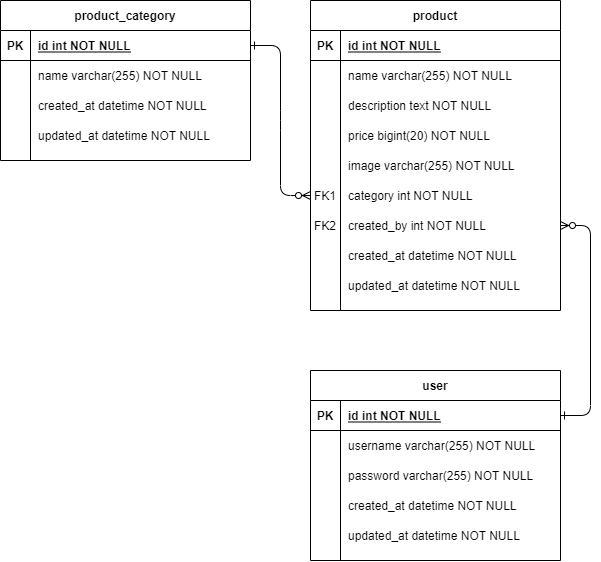

The diagram above was exported from draw.io. Its source (the exported page's mxGraphModel, read from the mxfile embedded in the PNG):
<mxGraphModel dx="2031" dy="1149" grid="1" gridSize="10" guides="1" tooltips="1" connect="1" arrows="1" fold="1" page="1" pageScale="1" pageWidth="850" pageHeight="1100" math="0" shadow="0" extFonts="Permanent Marker^https://fonts.googleapis.com/css?family=Permanent+Marker">
  <root>
    <mxCell id="0" />
    <mxCell id="1" parent="0" />
    <mxCell id="C-vyLk0tnHw3VtMMgP7b-1" value="" style="edgeStyle=entityRelationEdgeStyle;endArrow=ERzeroToMany;startArrow=ERone;endFill=1;startFill=0;entryX=0;entryY=0.5;entryDx=0;entryDy=0;" parent="1" source="C-vyLk0tnHw3VtMMgP7b-24" target="e3JhZN_kylI0jr80BAhq-21" edge="1">
      <mxGeometry width="100" height="100" relative="1" as="geometry">
        <mxPoint x="340" y="720" as="sourcePoint" />
        <mxPoint x="450" y="195" as="targetPoint" />
      </mxGeometry>
    </mxCell>
    <mxCell id="C-vyLk0tnHw3VtMMgP7b-12" value="" style="edgeStyle=entityRelationEdgeStyle;endArrow=ERzeroToMany;startArrow=ERone;endFill=1;startFill=0;exitX=1;exitY=0.5;exitDx=0;exitDy=0;entryX=1;entryY=0.5;entryDx=0;entryDy=0;" parent="1" source="C-vyLk0tnHw3VtMMgP7b-14" target="e3JhZN_kylI0jr80BAhq-24" edge="1">
      <mxGeometry width="100" height="100" relative="1" as="geometry">
        <mxPoint x="400" y="180" as="sourcePoint" />
        <mxPoint x="770" y="470" as="targetPoint" />
      </mxGeometry>
    </mxCell>
    <mxCell id="C-vyLk0tnHw3VtMMgP7b-2" value="product" style="shape=table;startSize=30;container=1;collapsible=1;childLayout=tableLayout;fixedRows=1;rowLines=0;fontStyle=1;align=center;resizeLast=1;" parent="1" vertex="1">
      <mxGeometry x="450" y="120" width="250" height="310" as="geometry" />
    </mxCell>
    <mxCell id="C-vyLk0tnHw3VtMMgP7b-3" value="" style="shape=partialRectangle;collapsible=0;dropTarget=0;pointerEvents=0;fillColor=none;points=[[0,0.5],[1,0.5]];portConstraint=eastwest;top=0;left=0;right=0;bottom=1;" parent="C-vyLk0tnHw3VtMMgP7b-2" vertex="1">
      <mxGeometry y="30" width="250" height="30" as="geometry" />
    </mxCell>
    <mxCell id="C-vyLk0tnHw3VtMMgP7b-4" value="PK" style="shape=partialRectangle;overflow=hidden;connectable=0;fillColor=none;top=0;left=0;bottom=0;right=0;fontStyle=1;" parent="C-vyLk0tnHw3VtMMgP7b-3" vertex="1">
      <mxGeometry width="30" height="30" as="geometry">
        <mxRectangle width="30" height="30" as="alternateBounds" />
      </mxGeometry>
    </mxCell>
    <mxCell id="C-vyLk0tnHw3VtMMgP7b-5" value="id int NOT NULL " style="shape=partialRectangle;overflow=hidden;connectable=0;fillColor=none;top=0;left=0;bottom=0;right=0;align=left;spacingLeft=6;fontStyle=5;" parent="C-vyLk0tnHw3VtMMgP7b-3" vertex="1">
      <mxGeometry x="30" width="220" height="30" as="geometry">
        <mxRectangle width="220" height="30" as="alternateBounds" />
      </mxGeometry>
    </mxCell>
    <mxCell id="e3JhZN_kylI0jr80BAhq-9" value="" style="shape=partialRectangle;collapsible=0;dropTarget=0;pointerEvents=0;fillColor=none;top=0;left=0;bottom=0;right=0;points=[[0,0.5],[1,0.5]];portConstraint=eastwest;" vertex="1" parent="C-vyLk0tnHw3VtMMgP7b-2">
      <mxGeometry y="60" width="250" height="30" as="geometry" />
    </mxCell>
    <mxCell id="e3JhZN_kylI0jr80BAhq-10" value="" style="shape=partialRectangle;connectable=0;fillColor=none;top=0;left=0;bottom=0;right=0;editable=1;overflow=hidden;" vertex="1" parent="e3JhZN_kylI0jr80BAhq-9">
      <mxGeometry width="30" height="30" as="geometry">
        <mxRectangle width="30" height="30" as="alternateBounds" />
      </mxGeometry>
    </mxCell>
    <mxCell id="e3JhZN_kylI0jr80BAhq-11" value="name varchar(255) NOT NULL" style="shape=partialRectangle;connectable=0;fillColor=none;top=0;left=0;bottom=0;right=0;align=left;spacingLeft=6;overflow=hidden;" vertex="1" parent="e3JhZN_kylI0jr80BAhq-9">
      <mxGeometry x="30" width="220" height="30" as="geometry">
        <mxRectangle width="220" height="30" as="alternateBounds" />
      </mxGeometry>
    </mxCell>
    <mxCell id="e3JhZN_kylI0jr80BAhq-15" value="" style="shape=partialRectangle;collapsible=0;dropTarget=0;pointerEvents=0;fillColor=none;top=0;left=0;bottom=0;right=0;points=[[0,0.5],[1,0.5]];portConstraint=eastwest;" vertex="1" parent="C-vyLk0tnHw3VtMMgP7b-2">
      <mxGeometry y="90" width="250" height="30" as="geometry" />
    </mxCell>
    <mxCell id="e3JhZN_kylI0jr80BAhq-16" value="" style="shape=partialRectangle;connectable=0;fillColor=none;top=0;left=0;bottom=0;right=0;editable=1;overflow=hidden;" vertex="1" parent="e3JhZN_kylI0jr80BAhq-15">
      <mxGeometry width="30" height="30" as="geometry">
        <mxRectangle width="30" height="30" as="alternateBounds" />
      </mxGeometry>
    </mxCell>
    <mxCell id="e3JhZN_kylI0jr80BAhq-17" value="description text NOT NULL" style="shape=partialRectangle;connectable=0;fillColor=none;top=0;left=0;bottom=0;right=0;align=left;spacingLeft=6;overflow=hidden;" vertex="1" parent="e3JhZN_kylI0jr80BAhq-15">
      <mxGeometry x="30" width="220" height="30" as="geometry">
        <mxRectangle width="220" height="30" as="alternateBounds" />
      </mxGeometry>
    </mxCell>
    <mxCell id="e3JhZN_kylI0jr80BAhq-2" value="" style="shape=partialRectangle;collapsible=0;dropTarget=0;pointerEvents=0;fillColor=none;top=0;left=0;bottom=0;right=0;points=[[0,0.5],[1,0.5]];portConstraint=eastwest;" vertex="1" parent="C-vyLk0tnHw3VtMMgP7b-2">
      <mxGeometry y="120" width="250" height="30" as="geometry" />
    </mxCell>
    <mxCell id="e3JhZN_kylI0jr80BAhq-3" value="" style="shape=partialRectangle;connectable=0;fillColor=none;top=0;left=0;bottom=0;right=0;editable=1;overflow=hidden;" vertex="1" parent="e3JhZN_kylI0jr80BAhq-2">
      <mxGeometry width="30" height="30" as="geometry">
        <mxRectangle width="30" height="30" as="alternateBounds" />
      </mxGeometry>
    </mxCell>
    <mxCell id="e3JhZN_kylI0jr80BAhq-4" value="price bigint(20) NOT NULL" style="shape=partialRectangle;connectable=0;fillColor=none;top=0;left=0;bottom=0;right=0;align=left;spacingLeft=6;overflow=hidden;" vertex="1" parent="e3JhZN_kylI0jr80BAhq-2">
      <mxGeometry x="30" width="220" height="30" as="geometry">
        <mxRectangle width="220" height="30" as="alternateBounds" />
      </mxGeometry>
    </mxCell>
    <mxCell id="e3JhZN_kylI0jr80BAhq-18" value="" style="shape=partialRectangle;collapsible=0;dropTarget=0;pointerEvents=0;fillColor=none;top=0;left=0;bottom=0;right=0;points=[[0,0.5],[1,0.5]];portConstraint=eastwest;" vertex="1" parent="C-vyLk0tnHw3VtMMgP7b-2">
      <mxGeometry y="150" width="250" height="30" as="geometry" />
    </mxCell>
    <mxCell id="e3JhZN_kylI0jr80BAhq-19" value="" style="shape=partialRectangle;connectable=0;fillColor=none;top=0;left=0;bottom=0;right=0;editable=1;overflow=hidden;" vertex="1" parent="e3JhZN_kylI0jr80BAhq-18">
      <mxGeometry width="30" height="30" as="geometry">
        <mxRectangle width="30" height="30" as="alternateBounds" />
      </mxGeometry>
    </mxCell>
    <mxCell id="e3JhZN_kylI0jr80BAhq-20" value="image varchar(255) NOT NULL" style="shape=partialRectangle;connectable=0;fillColor=none;top=0;left=0;bottom=0;right=0;align=left;spacingLeft=6;overflow=hidden;" vertex="1" parent="e3JhZN_kylI0jr80BAhq-18">
      <mxGeometry x="30" width="220" height="30" as="geometry">
        <mxRectangle width="220" height="30" as="alternateBounds" />
      </mxGeometry>
    </mxCell>
    <mxCell id="e3JhZN_kylI0jr80BAhq-21" value="" style="shape=partialRectangle;collapsible=0;dropTarget=0;pointerEvents=0;fillColor=none;top=0;left=0;bottom=0;right=0;points=[[0,0.5],[1,0.5]];portConstraint=eastwest;" vertex="1" parent="C-vyLk0tnHw3VtMMgP7b-2">
      <mxGeometry y="180" width="250" height="30" as="geometry" />
    </mxCell>
    <mxCell id="e3JhZN_kylI0jr80BAhq-22" value="FK1" style="shape=partialRectangle;connectable=0;fillColor=none;top=0;left=0;bottom=0;right=0;editable=1;overflow=hidden;" vertex="1" parent="e3JhZN_kylI0jr80BAhq-21">
      <mxGeometry width="30" height="30" as="geometry">
        <mxRectangle width="30" height="30" as="alternateBounds" />
      </mxGeometry>
    </mxCell>
    <mxCell id="e3JhZN_kylI0jr80BAhq-23" value="category int NOT NULL" style="shape=partialRectangle;connectable=0;fillColor=none;top=0;left=0;bottom=0;right=0;align=left;spacingLeft=6;overflow=hidden;" vertex="1" parent="e3JhZN_kylI0jr80BAhq-21">
      <mxGeometry x="30" width="220" height="30" as="geometry">
        <mxRectangle width="220" height="30" as="alternateBounds" />
      </mxGeometry>
    </mxCell>
    <mxCell id="e3JhZN_kylI0jr80BAhq-24" value="" style="shape=partialRectangle;collapsible=0;dropTarget=0;pointerEvents=0;fillColor=none;top=0;left=0;bottom=0;right=0;points=[[0,0.5],[1,0.5]];portConstraint=eastwest;" vertex="1" parent="C-vyLk0tnHw3VtMMgP7b-2">
      <mxGeometry y="210" width="250" height="30" as="geometry" />
    </mxCell>
    <mxCell id="e3JhZN_kylI0jr80BAhq-25" value="FK2" style="shape=partialRectangle;connectable=0;fillColor=none;top=0;left=0;bottom=0;right=0;editable=1;overflow=hidden;" vertex="1" parent="e3JhZN_kylI0jr80BAhq-24">
      <mxGeometry width="30" height="30" as="geometry">
        <mxRectangle width="30" height="30" as="alternateBounds" />
      </mxGeometry>
    </mxCell>
    <mxCell id="e3JhZN_kylI0jr80BAhq-26" value="created_by int NOT NULL" style="shape=partialRectangle;connectable=0;fillColor=none;top=0;left=0;bottom=0;right=0;align=left;spacingLeft=6;overflow=hidden;" vertex="1" parent="e3JhZN_kylI0jr80BAhq-24">
      <mxGeometry x="30" width="220" height="30" as="geometry">
        <mxRectangle width="220" height="30" as="alternateBounds" />
      </mxGeometry>
    </mxCell>
    <mxCell id="e3JhZN_kylI0jr80BAhq-27" value="" style="shape=partialRectangle;collapsible=0;dropTarget=0;pointerEvents=0;fillColor=none;top=0;left=0;bottom=0;right=0;points=[[0,0.5],[1,0.5]];portConstraint=eastwest;" vertex="1" parent="C-vyLk0tnHw3VtMMgP7b-2">
      <mxGeometry y="240" width="250" height="30" as="geometry" />
    </mxCell>
    <mxCell id="e3JhZN_kylI0jr80BAhq-28" value="" style="shape=partialRectangle;connectable=0;fillColor=none;top=0;left=0;bottom=0;right=0;editable=1;overflow=hidden;" vertex="1" parent="e3JhZN_kylI0jr80BAhq-27">
      <mxGeometry width="30" height="30" as="geometry">
        <mxRectangle width="30" height="30" as="alternateBounds" />
      </mxGeometry>
    </mxCell>
    <mxCell id="e3JhZN_kylI0jr80BAhq-29" value="created_at datetime NOT NULL" style="shape=partialRectangle;connectable=0;fillColor=none;top=0;left=0;bottom=0;right=0;align=left;spacingLeft=6;overflow=hidden;" vertex="1" parent="e3JhZN_kylI0jr80BAhq-27">
      <mxGeometry x="30" width="220" height="30" as="geometry">
        <mxRectangle width="220" height="30" as="alternateBounds" />
      </mxGeometry>
    </mxCell>
    <mxCell id="e3JhZN_kylI0jr80BAhq-30" value="" style="shape=partialRectangle;collapsible=0;dropTarget=0;pointerEvents=0;fillColor=none;top=0;left=0;bottom=0;right=0;points=[[0,0.5],[1,0.5]];portConstraint=eastwest;" vertex="1" parent="C-vyLk0tnHw3VtMMgP7b-2">
      <mxGeometry y="270" width="250" height="30" as="geometry" />
    </mxCell>
    <mxCell id="e3JhZN_kylI0jr80BAhq-31" value="" style="shape=partialRectangle;connectable=0;fillColor=none;top=0;left=0;bottom=0;right=0;editable=1;overflow=hidden;" vertex="1" parent="e3JhZN_kylI0jr80BAhq-30">
      <mxGeometry width="30" height="30" as="geometry">
        <mxRectangle width="30" height="30" as="alternateBounds" />
      </mxGeometry>
    </mxCell>
    <mxCell id="e3JhZN_kylI0jr80BAhq-32" value="updated_at datetime NOT NULL" style="shape=partialRectangle;connectable=0;fillColor=none;top=0;left=0;bottom=0;right=0;align=left;spacingLeft=6;overflow=hidden;" vertex="1" parent="e3JhZN_kylI0jr80BAhq-30">
      <mxGeometry x="30" width="220" height="30" as="geometry">
        <mxRectangle width="220" height="30" as="alternateBounds" />
      </mxGeometry>
    </mxCell>
    <mxCell id="C-vyLk0tnHw3VtMMgP7b-13" value="user" style="shape=table;startSize=30;container=1;collapsible=1;childLayout=tableLayout;fixedRows=1;rowLines=0;fontStyle=1;align=center;resizeLast=1;" parent="1" vertex="1">
      <mxGeometry x="450" y="490" width="250" height="190" as="geometry" />
    </mxCell>
    <mxCell id="C-vyLk0tnHw3VtMMgP7b-14" value="" style="shape=partialRectangle;collapsible=0;dropTarget=0;pointerEvents=0;fillColor=none;points=[[0,0.5],[1,0.5]];portConstraint=eastwest;top=0;left=0;right=0;bottom=1;" parent="C-vyLk0tnHw3VtMMgP7b-13" vertex="1">
      <mxGeometry y="30" width="250" height="30" as="geometry" />
    </mxCell>
    <mxCell id="C-vyLk0tnHw3VtMMgP7b-15" value="PK" style="shape=partialRectangle;overflow=hidden;connectable=0;fillColor=none;top=0;left=0;bottom=0;right=0;fontStyle=1;" parent="C-vyLk0tnHw3VtMMgP7b-14" vertex="1">
      <mxGeometry width="30" height="30" as="geometry">
        <mxRectangle width="30" height="30" as="alternateBounds" />
      </mxGeometry>
    </mxCell>
    <mxCell id="C-vyLk0tnHw3VtMMgP7b-16" value="id int NOT NULL " style="shape=partialRectangle;overflow=hidden;connectable=0;fillColor=none;top=0;left=0;bottom=0;right=0;align=left;spacingLeft=6;fontStyle=5;" parent="C-vyLk0tnHw3VtMMgP7b-14" vertex="1">
      <mxGeometry x="30" width="220" height="30" as="geometry">
        <mxRectangle width="220" height="30" as="alternateBounds" />
      </mxGeometry>
    </mxCell>
    <mxCell id="C-vyLk0tnHw3VtMMgP7b-20" value="" style="shape=partialRectangle;collapsible=0;dropTarget=0;pointerEvents=0;fillColor=none;points=[[0,0.5],[1,0.5]];portConstraint=eastwest;top=0;left=0;right=0;bottom=0;" parent="C-vyLk0tnHw3VtMMgP7b-13" vertex="1">
      <mxGeometry y="60" width="250" height="30" as="geometry" />
    </mxCell>
    <mxCell id="C-vyLk0tnHw3VtMMgP7b-21" value="" style="shape=partialRectangle;overflow=hidden;connectable=0;fillColor=none;top=0;left=0;bottom=0;right=0;" parent="C-vyLk0tnHw3VtMMgP7b-20" vertex="1">
      <mxGeometry width="30" height="30" as="geometry">
        <mxRectangle width="30" height="30" as="alternateBounds" />
      </mxGeometry>
    </mxCell>
    <mxCell id="C-vyLk0tnHw3VtMMgP7b-22" value="username varchar(255) NOT NULL" style="shape=partialRectangle;overflow=hidden;connectable=0;fillColor=none;top=0;left=0;bottom=0;right=0;align=left;spacingLeft=6;" parent="C-vyLk0tnHw3VtMMgP7b-20" vertex="1">
      <mxGeometry x="30" width="220" height="30" as="geometry">
        <mxRectangle width="220" height="30" as="alternateBounds" />
      </mxGeometry>
    </mxCell>
    <mxCell id="e3JhZN_kylI0jr80BAhq-42" value="" style="shape=partialRectangle;collapsible=0;dropTarget=0;pointerEvents=0;fillColor=none;top=0;left=0;bottom=0;right=0;points=[[0,0.5],[1,0.5]];portConstraint=eastwest;" vertex="1" parent="C-vyLk0tnHw3VtMMgP7b-13">
      <mxGeometry y="90" width="250" height="30" as="geometry" />
    </mxCell>
    <mxCell id="e3JhZN_kylI0jr80BAhq-43" value="" style="shape=partialRectangle;connectable=0;fillColor=none;top=0;left=0;bottom=0;right=0;editable=1;overflow=hidden;" vertex="1" parent="e3JhZN_kylI0jr80BAhq-42">
      <mxGeometry width="30" height="30" as="geometry">
        <mxRectangle width="30" height="30" as="alternateBounds" />
      </mxGeometry>
    </mxCell>
    <mxCell id="e3JhZN_kylI0jr80BAhq-44" value="password varchar(255) NOT NULL" style="shape=partialRectangle;connectable=0;fillColor=none;top=0;left=0;bottom=0;right=0;align=left;spacingLeft=6;overflow=hidden;" vertex="1" parent="e3JhZN_kylI0jr80BAhq-42">
      <mxGeometry x="30" width="220" height="30" as="geometry">
        <mxRectangle width="220" height="30" as="alternateBounds" />
      </mxGeometry>
    </mxCell>
    <mxCell id="e3JhZN_kylI0jr80BAhq-45" value="" style="shape=partialRectangle;collapsible=0;dropTarget=0;pointerEvents=0;fillColor=none;top=0;left=0;bottom=0;right=0;points=[[0,0.5],[1,0.5]];portConstraint=eastwest;" vertex="1" parent="C-vyLk0tnHw3VtMMgP7b-13">
      <mxGeometry y="120" width="250" height="30" as="geometry" />
    </mxCell>
    <mxCell id="e3JhZN_kylI0jr80BAhq-46" value="" style="shape=partialRectangle;connectable=0;fillColor=none;top=0;left=0;bottom=0;right=0;editable=1;overflow=hidden;" vertex="1" parent="e3JhZN_kylI0jr80BAhq-45">
      <mxGeometry width="30" height="30" as="geometry">
        <mxRectangle width="30" height="30" as="alternateBounds" />
      </mxGeometry>
    </mxCell>
    <mxCell id="e3JhZN_kylI0jr80BAhq-47" value="created_at datetime NOT NULL" style="shape=partialRectangle;connectable=0;fillColor=none;top=0;left=0;bottom=0;right=0;align=left;spacingLeft=6;overflow=hidden;" vertex="1" parent="e3JhZN_kylI0jr80BAhq-45">
      <mxGeometry x="30" width="220" height="30" as="geometry">
        <mxRectangle width="220" height="30" as="alternateBounds" />
      </mxGeometry>
    </mxCell>
    <mxCell id="e3JhZN_kylI0jr80BAhq-48" value="" style="shape=partialRectangle;collapsible=0;dropTarget=0;pointerEvents=0;fillColor=none;top=0;left=0;bottom=0;right=0;points=[[0,0.5],[1,0.5]];portConstraint=eastwest;" vertex="1" parent="C-vyLk0tnHw3VtMMgP7b-13">
      <mxGeometry y="150" width="250" height="30" as="geometry" />
    </mxCell>
    <mxCell id="e3JhZN_kylI0jr80BAhq-49" value="" style="shape=partialRectangle;connectable=0;fillColor=none;top=0;left=0;bottom=0;right=0;editable=1;overflow=hidden;" vertex="1" parent="e3JhZN_kylI0jr80BAhq-48">
      <mxGeometry width="30" height="30" as="geometry">
        <mxRectangle width="30" height="30" as="alternateBounds" />
      </mxGeometry>
    </mxCell>
    <mxCell id="e3JhZN_kylI0jr80BAhq-50" value="updated_at datetime NOT NULL" style="shape=partialRectangle;connectable=0;fillColor=none;top=0;left=0;bottom=0;right=0;align=left;spacingLeft=6;overflow=hidden;" vertex="1" parent="e3JhZN_kylI0jr80BAhq-48">
      <mxGeometry x="30" width="220" height="30" as="geometry">
        <mxRectangle width="220" height="30" as="alternateBounds" />
      </mxGeometry>
    </mxCell>
    <mxCell id="C-vyLk0tnHw3VtMMgP7b-23" value="product_category" style="shape=table;startSize=30;container=1;collapsible=1;childLayout=tableLayout;fixedRows=1;rowLines=0;fontStyle=1;align=center;resizeLast=1;" parent="1" vertex="1">
      <mxGeometry x="140" y="120" width="250" height="160" as="geometry" />
    </mxCell>
    <mxCell id="C-vyLk0tnHw3VtMMgP7b-24" value="" style="shape=partialRectangle;collapsible=0;dropTarget=0;pointerEvents=0;fillColor=none;points=[[0,0.5],[1,0.5]];portConstraint=eastwest;top=0;left=0;right=0;bottom=1;" parent="C-vyLk0tnHw3VtMMgP7b-23" vertex="1">
      <mxGeometry y="30" width="250" height="30" as="geometry" />
    </mxCell>
    <mxCell id="C-vyLk0tnHw3VtMMgP7b-25" value="PK" style="shape=partialRectangle;overflow=hidden;connectable=0;fillColor=none;top=0;left=0;bottom=0;right=0;fontStyle=1;" parent="C-vyLk0tnHw3VtMMgP7b-24" vertex="1">
      <mxGeometry width="30" height="30" as="geometry">
        <mxRectangle width="30" height="30" as="alternateBounds" />
      </mxGeometry>
    </mxCell>
    <mxCell id="C-vyLk0tnHw3VtMMgP7b-26" value="id int NOT NULL " style="shape=partialRectangle;overflow=hidden;connectable=0;fillColor=none;top=0;left=0;bottom=0;right=0;align=left;spacingLeft=6;fontStyle=5;" parent="C-vyLk0tnHw3VtMMgP7b-24" vertex="1">
      <mxGeometry x="30" width="220" height="30" as="geometry">
        <mxRectangle width="220" height="30" as="alternateBounds" />
      </mxGeometry>
    </mxCell>
    <mxCell id="e3JhZN_kylI0jr80BAhq-33" value="" style="shape=partialRectangle;collapsible=0;dropTarget=0;pointerEvents=0;fillColor=none;top=0;left=0;bottom=0;right=0;points=[[0,0.5],[1,0.5]];portConstraint=eastwest;" vertex="1" parent="C-vyLk0tnHw3VtMMgP7b-23">
      <mxGeometry y="60" width="250" height="30" as="geometry" />
    </mxCell>
    <mxCell id="e3JhZN_kylI0jr80BAhq-34" value="" style="shape=partialRectangle;connectable=0;fillColor=none;top=0;left=0;bottom=0;right=0;editable=1;overflow=hidden;" vertex="1" parent="e3JhZN_kylI0jr80BAhq-33">
      <mxGeometry width="30" height="30" as="geometry">
        <mxRectangle width="30" height="30" as="alternateBounds" />
      </mxGeometry>
    </mxCell>
    <mxCell id="e3JhZN_kylI0jr80BAhq-35" value="name varchar(255) NOT NULL" style="shape=partialRectangle;connectable=0;fillColor=none;top=0;left=0;bottom=0;right=0;align=left;spacingLeft=6;overflow=hidden;" vertex="1" parent="e3JhZN_kylI0jr80BAhq-33">
      <mxGeometry x="30" width="220" height="30" as="geometry">
        <mxRectangle width="220" height="30" as="alternateBounds" />
      </mxGeometry>
    </mxCell>
    <mxCell id="e3JhZN_kylI0jr80BAhq-36" value="" style="shape=partialRectangle;collapsible=0;dropTarget=0;pointerEvents=0;fillColor=none;top=0;left=0;bottom=0;right=0;points=[[0,0.5],[1,0.5]];portConstraint=eastwest;" vertex="1" parent="C-vyLk0tnHw3VtMMgP7b-23">
      <mxGeometry y="90" width="250" height="30" as="geometry" />
    </mxCell>
    <mxCell id="e3JhZN_kylI0jr80BAhq-37" value="" style="shape=partialRectangle;connectable=0;fillColor=none;top=0;left=0;bottom=0;right=0;editable=1;overflow=hidden;" vertex="1" parent="e3JhZN_kylI0jr80BAhq-36">
      <mxGeometry width="30" height="30" as="geometry">
        <mxRectangle width="30" height="30" as="alternateBounds" />
      </mxGeometry>
    </mxCell>
    <mxCell id="e3JhZN_kylI0jr80BAhq-38" value="created_at datetime NOT NULL" style="shape=partialRectangle;connectable=0;fillColor=none;top=0;left=0;bottom=0;right=0;align=left;spacingLeft=6;overflow=hidden;" vertex="1" parent="e3JhZN_kylI0jr80BAhq-36">
      <mxGeometry x="30" width="220" height="30" as="geometry">
        <mxRectangle width="220" height="30" as="alternateBounds" />
      </mxGeometry>
    </mxCell>
    <mxCell id="e3JhZN_kylI0jr80BAhq-39" value="" style="shape=partialRectangle;collapsible=0;dropTarget=0;pointerEvents=0;fillColor=none;top=0;left=0;bottom=0;right=0;points=[[0,0.5],[1,0.5]];portConstraint=eastwest;" vertex="1" parent="C-vyLk0tnHw3VtMMgP7b-23">
      <mxGeometry y="120" width="250" height="30" as="geometry" />
    </mxCell>
    <mxCell id="e3JhZN_kylI0jr80BAhq-40" value="" style="shape=partialRectangle;connectable=0;fillColor=none;top=0;left=0;bottom=0;right=0;editable=1;overflow=hidden;" vertex="1" parent="e3JhZN_kylI0jr80BAhq-39">
      <mxGeometry width="30" height="30" as="geometry">
        <mxRectangle width="30" height="30" as="alternateBounds" />
      </mxGeometry>
    </mxCell>
    <mxCell id="e3JhZN_kylI0jr80BAhq-41" value="updated_at datetime NOT NULL" style="shape=partialRectangle;connectable=0;fillColor=none;top=0;left=0;bottom=0;right=0;align=left;spacingLeft=6;overflow=hidden;" vertex="1" parent="e3JhZN_kylI0jr80BAhq-39">
      <mxGeometry x="30" width="220" height="30" as="geometry">
        <mxRectangle width="220" height="30" as="alternateBounds" />
      </mxGeometry>
    </mxCell>
  </root>
</mxGraphModel>